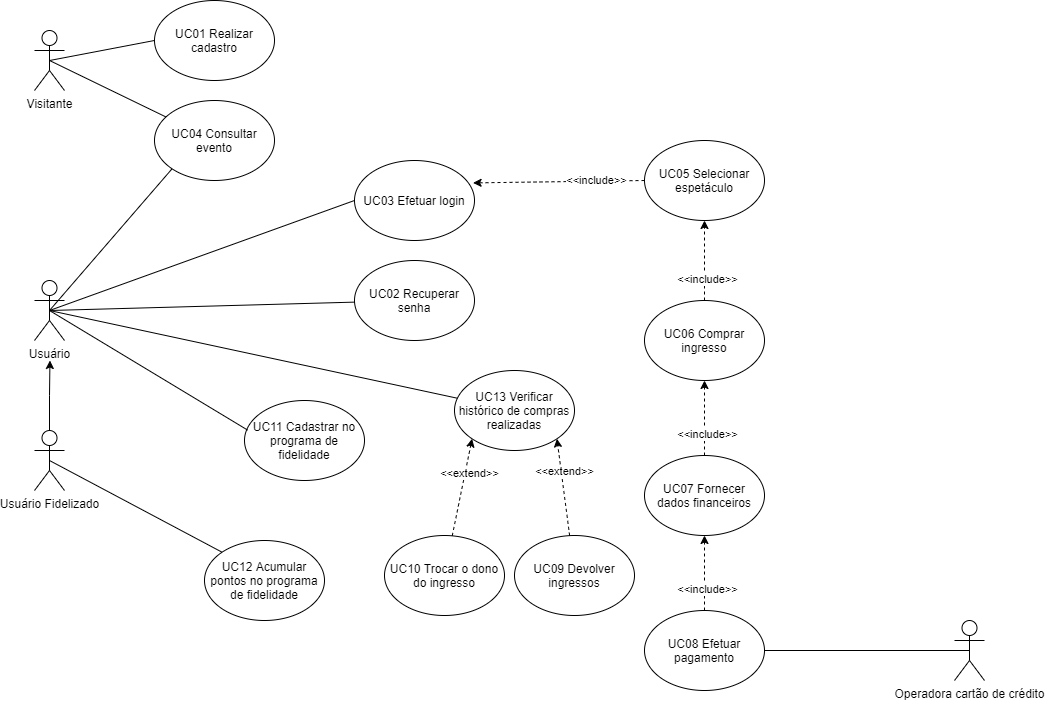

The diagram above was exported from draw.io. Its source (the exported page's mxGraphModel, read from the mxfile embedded in the PNG):
<mxGraphModel dx="2274" dy="803" grid="1" gridSize="10" guides="1" tooltips="1" connect="1" arrows="1" fold="1" page="1" pageScale="1" pageWidth="827" pageHeight="1169" math="0" shadow="0">
  <root>
    <mxCell id="0" />
    <mxCell id="1" parent="0" />
    <mxCell id="RGYFzJ8x-me0bDvnJdip-1" value="Visitante" style="shape=umlActor;verticalLabelPosition=bottom;verticalAlign=top;html=1;outlineConnect=0;" vertex="1" parent="1">
      <mxGeometry x="-130" y="420" width="30" height="60" as="geometry" />
    </mxCell>
    <mxCell id="RGYFzJ8x-me0bDvnJdip-2" value="Operadora cartão de crédito" style="shape=umlActor;verticalLabelPosition=bottom;verticalAlign=top;html=1;outlineConnect=0;" vertex="1" parent="1">
      <mxGeometry x="790" y="1010" width="30" height="60" as="geometry" />
    </mxCell>
    <mxCell id="RGYFzJ8x-me0bDvnJdip-3" value="Usuário" style="shape=umlActor;verticalLabelPosition=bottom;verticalAlign=top;html=1;outlineConnect=0;" vertex="1" parent="1">
      <mxGeometry x="-130" y="670" width="30" height="60" as="geometry" />
    </mxCell>
    <mxCell id="RGYFzJ8x-me0bDvnJdip-4" style="edgeStyle=orthogonalEdgeStyle;rounded=0;orthogonalLoop=1;jettySize=auto;html=1;exitX=0.5;exitY=0;exitDx=0;exitDy=0;exitPerimeter=0;" edge="1" parent="1" source="RGYFzJ8x-me0bDvnJdip-5">
      <mxGeometry relative="1" as="geometry">
        <mxPoint x="-114.52941176470586" y="750" as="targetPoint" />
      </mxGeometry>
    </mxCell>
    <mxCell id="RGYFzJ8x-me0bDvnJdip-5" value="Usuário Fidelizado" style="shape=umlActor;verticalLabelPosition=bottom;verticalAlign=top;html=1;outlineConnect=0;" vertex="1" parent="1">
      <mxGeometry x="-130" y="820" width="30" height="60" as="geometry" />
    </mxCell>
    <mxCell id="RGYFzJ8x-me0bDvnJdip-6" value="UC01 Realizar cadastro" style="ellipse;whiteSpace=wrap;html=1;" vertex="1" parent="1">
      <mxGeometry x="-10" y="390" width="120" height="80" as="geometry" />
    </mxCell>
    <mxCell id="RGYFzJ8x-me0bDvnJdip-7" value="UC02 Recuperar senha" style="ellipse;whiteSpace=wrap;html=1;" vertex="1" parent="1">
      <mxGeometry x="190" y="650" width="120" height="80" as="geometry" />
    </mxCell>
    <mxCell id="RGYFzJ8x-me0bDvnJdip-8" value="UC03 Efetuar login" style="ellipse;whiteSpace=wrap;html=1;" vertex="1" parent="1">
      <mxGeometry x="190" y="550" width="120" height="80" as="geometry" />
    </mxCell>
    <mxCell id="RGYFzJ8x-me0bDvnJdip-9" value="UC04 Consultar evento" style="ellipse;whiteSpace=wrap;html=1;" vertex="1" parent="1">
      <mxGeometry x="-10" y="490" width="120" height="80" as="geometry" />
    </mxCell>
    <mxCell id="RGYFzJ8x-me0bDvnJdip-10" value="UC05 Selecionar espetáculo" style="ellipse;whiteSpace=wrap;html=1;" vertex="1" parent="1">
      <mxGeometry x="480" y="530" width="120" height="80" as="geometry" />
    </mxCell>
    <mxCell id="RGYFzJ8x-me0bDvnJdip-11" value="UC06 Comprar ingresso" style="ellipse;whiteSpace=wrap;html=1;" vertex="1" parent="1">
      <mxGeometry x="480" y="690" width="120" height="80" as="geometry" />
    </mxCell>
    <mxCell id="RGYFzJ8x-me0bDvnJdip-12" value="UC10 Trocar o dono do ingresso" style="ellipse;whiteSpace=wrap;html=1;" vertex="1" parent="1">
      <mxGeometry x="220" y="925" width="120" height="80" as="geometry" />
    </mxCell>
    <mxCell id="RGYFzJ8x-me0bDvnJdip-13" value="UC08 Efetuar pagamento" style="ellipse;whiteSpace=wrap;html=1;" vertex="1" parent="1">
      <mxGeometry x="480" y="1000" width="120" height="80" as="geometry" />
    </mxCell>
    <mxCell id="RGYFzJ8x-me0bDvnJdip-14" value="UC11 Cadastrar no programa de fidelidade" style="ellipse;whiteSpace=wrap;html=1;" vertex="1" parent="1">
      <mxGeometry x="80" y="790" width="120" height="80" as="geometry" />
    </mxCell>
    <mxCell id="RGYFzJ8x-me0bDvnJdip-15" value="UC12 Acumular pontos no programa de fidelidade" style="ellipse;whiteSpace=wrap;html=1;" vertex="1" parent="1">
      <mxGeometry x="40" y="930" width="120" height="80" as="geometry" />
    </mxCell>
    <mxCell id="RGYFzJ8x-me0bDvnJdip-16" value="UC09 Devolver ingressos" style="ellipse;whiteSpace=wrap;html=1;" vertex="1" parent="1">
      <mxGeometry x="350" y="925" width="120" height="80" as="geometry" />
    </mxCell>
    <mxCell id="RGYFzJ8x-me0bDvnJdip-17" value="UC07 Fornecer dados financeiros" style="ellipse;whiteSpace=wrap;html=1;" vertex="1" parent="1">
      <mxGeometry x="480" y="845" width="120" height="80" as="geometry" />
    </mxCell>
    <mxCell id="RGYFzJ8x-me0bDvnJdip-18" value="UC13 Verificar histórico de compras realizadas" style="ellipse;whiteSpace=wrap;html=1;" vertex="1" parent="1">
      <mxGeometry x="290" y="760" width="120" height="80" as="geometry" />
    </mxCell>
    <mxCell id="RGYFzJ8x-me0bDvnJdip-19" value="" style="endArrow=classic;html=1;rounded=0;dashed=1;entryX=0;entryY=1;entryDx=0;entryDy=0;" edge="1" parent="1" source="RGYFzJ8x-me0bDvnJdip-12" target="RGYFzJ8x-me0bDvnJdip-18">
      <mxGeometry width="50" height="50" relative="1" as="geometry">
        <mxPoint x="290" y="910" as="sourcePoint" />
        <mxPoint x="340" y="860" as="targetPoint" />
      </mxGeometry>
    </mxCell>
    <mxCell id="RGYFzJ8x-me0bDvnJdip-20" value="&amp;lt;&amp;lt;extend&amp;gt;&amp;gt;" style="edgeLabel;html=1;align=center;verticalAlign=middle;resizable=0;points=[];" vertex="1" connectable="0" parent="RGYFzJ8x-me0bDvnJdip-19">
      <mxGeometry x="0.3254" y="-3" relative="1" as="geometry">
        <mxPoint as="offset" />
      </mxGeometry>
    </mxCell>
    <mxCell id="RGYFzJ8x-me0bDvnJdip-21" value="" style="endArrow=classic;html=1;rounded=0;dashed=1;entryX=1;entryY=1;entryDx=0;entryDy=0;" edge="1" parent="1" source="RGYFzJ8x-me0bDvnJdip-16" target="RGYFzJ8x-me0bDvnJdip-18">
      <mxGeometry width="50" height="50" relative="1" as="geometry">
        <mxPoint x="370" y="1060" as="sourcePoint" />
        <mxPoint x="267.57359312880726" y="938.2842712474619" as="targetPoint" />
      </mxGeometry>
    </mxCell>
    <mxCell id="RGYFzJ8x-me0bDvnJdip-22" value="&amp;lt;&amp;lt;extend&amp;gt;&amp;gt;" style="edgeLabel;html=1;align=center;verticalAlign=middle;resizable=0;points=[];" vertex="1" connectable="0" parent="RGYFzJ8x-me0bDvnJdip-21">
      <mxGeometry x="0.3254" y="-3" relative="1" as="geometry">
        <mxPoint as="offset" />
      </mxGeometry>
    </mxCell>
    <mxCell id="RGYFzJ8x-me0bDvnJdip-23" value="" style="endArrow=classic;html=1;rounded=0;exitX=0;exitY=0.5;exitDx=0;exitDy=0;entryX=0.988;entryY=0.28;entryDx=0;entryDy=0;dashed=1;entryPerimeter=0;" edge="1" parent="1" source="RGYFzJ8x-me0bDvnJdip-10" target="RGYFzJ8x-me0bDvnJdip-8">
      <mxGeometry width="50" height="50" relative="1" as="geometry">
        <mxPoint x="290" y="770" as="sourcePoint" />
        <mxPoint x="340" y="720" as="targetPoint" />
      </mxGeometry>
    </mxCell>
    <mxCell id="RGYFzJ8x-me0bDvnJdip-24" value="&amp;lt;&amp;lt;include&amp;gt;&amp;gt;" style="edgeLabel;html=1;align=center;verticalAlign=middle;resizable=0;points=[];" vertex="1" connectable="0" parent="RGYFzJ8x-me0bDvnJdip-23">
      <mxGeometry x="-0.4444" y="-2" relative="1" as="geometry">
        <mxPoint as="offset" />
      </mxGeometry>
    </mxCell>
    <mxCell id="RGYFzJ8x-me0bDvnJdip-25" value="" style="endArrow=classic;html=1;rounded=0;exitX=0.5;exitY=0;exitDx=0;exitDy=0;entryX=0.5;entryY=1;entryDx=0;entryDy=0;dashed=1;" edge="1" parent="1" source="RGYFzJ8x-me0bDvnJdip-11" target="RGYFzJ8x-me0bDvnJdip-10">
      <mxGeometry width="50" height="50" relative="1" as="geometry">
        <mxPoint x="480" y="549.9999999999999" as="sourcePoint" />
        <mxPoint x="299.9999999999977" y="670" as="targetPoint" />
      </mxGeometry>
    </mxCell>
    <mxCell id="RGYFzJ8x-me0bDvnJdip-26" value="&amp;lt;&amp;lt;include&amp;gt;&amp;gt;" style="edgeLabel;html=1;align=center;verticalAlign=middle;resizable=0;points=[];" vertex="1" connectable="0" parent="RGYFzJ8x-me0bDvnJdip-25">
      <mxGeometry x="-0.4444" y="-2" relative="1" as="geometry">
        <mxPoint as="offset" />
      </mxGeometry>
    </mxCell>
    <mxCell id="RGYFzJ8x-me0bDvnJdip-27" value="" style="endArrow=classic;html=1;rounded=0;exitX=0.5;exitY=0;exitDx=0;exitDy=0;dashed=1;" edge="1" parent="1" source="RGYFzJ8x-me0bDvnJdip-17">
      <mxGeometry width="50" height="50" relative="1" as="geometry">
        <mxPoint x="541.3599999999999" y="697.12" as="sourcePoint" />
        <mxPoint x="540" y="770" as="targetPoint" />
      </mxGeometry>
    </mxCell>
    <mxCell id="RGYFzJ8x-me0bDvnJdip-28" value="&amp;lt;&amp;lt;include&amp;gt;&amp;gt;" style="edgeLabel;html=1;align=center;verticalAlign=middle;resizable=0;points=[];" vertex="1" connectable="0" parent="RGYFzJ8x-me0bDvnJdip-27">
      <mxGeometry x="-0.4444" y="-2" relative="1" as="geometry">
        <mxPoint as="offset" />
      </mxGeometry>
    </mxCell>
    <mxCell id="RGYFzJ8x-me0bDvnJdip-29" value="" style="endArrow=classic;html=1;rounded=0;exitX=0.5;exitY=0;exitDx=0;exitDy=0;dashed=1;entryX=0.5;entryY=1;entryDx=0;entryDy=0;" edge="1" parent="1" source="RGYFzJ8x-me0bDvnJdip-13" target="RGYFzJ8x-me0bDvnJdip-17">
      <mxGeometry width="50" height="50" relative="1" as="geometry">
        <mxPoint x="550" y="889.9999999999998" as="sourcePoint" />
        <mxPoint x="540" y="960" as="targetPoint" />
      </mxGeometry>
    </mxCell>
    <mxCell id="RGYFzJ8x-me0bDvnJdip-30" value="&amp;lt;&amp;lt;include&amp;gt;&amp;gt;" style="edgeLabel;html=1;align=center;verticalAlign=middle;resizable=0;points=[];" vertex="1" connectable="0" parent="RGYFzJ8x-me0bDvnJdip-29">
      <mxGeometry x="-0.4444" y="-2" relative="1" as="geometry">
        <mxPoint as="offset" />
      </mxGeometry>
    </mxCell>
    <mxCell id="RGYFzJ8x-me0bDvnJdip-31" value="" style="endArrow=none;html=1;rounded=0;strokeColor=default;entryX=0;entryY=1;entryDx=0;entryDy=0;exitX=0.5;exitY=0.5;exitDx=0;exitDy=0;exitPerimeter=0;" edge="1" parent="1" source="RGYFzJ8x-me0bDvnJdip-3" target="RGYFzJ8x-me0bDvnJdip-9">
      <mxGeometry width="50" height="50" relative="1" as="geometry">
        <mxPoint x="-180" y="780" as="sourcePoint" />
        <mxPoint x="-130" y="730" as="targetPoint" />
      </mxGeometry>
    </mxCell>
    <mxCell id="RGYFzJ8x-me0bDvnJdip-32" value="" style="endArrow=none;html=1;rounded=0;strokeColor=default;entryX=0;entryY=0.5;entryDx=0;entryDy=0;exitX=0.5;exitY=0.5;exitDx=0;exitDy=0;exitPerimeter=0;" edge="1" parent="1" source="RGYFzJ8x-me0bDvnJdip-3" target="RGYFzJ8x-me0bDvnJdip-8">
      <mxGeometry width="50" height="50" relative="1" as="geometry">
        <mxPoint x="-90" y="700" as="sourcePoint" />
        <mxPoint x="97.57359312880999" y="588.28427124746" as="targetPoint" />
      </mxGeometry>
    </mxCell>
    <mxCell id="RGYFzJ8x-me0bDvnJdip-33" value="" style="endArrow=none;html=1;rounded=0;strokeColor=default;exitX=0.5;exitY=0.5;exitDx=0;exitDy=0;exitPerimeter=0;" edge="1" parent="1" source="RGYFzJ8x-me0bDvnJdip-3" target="RGYFzJ8x-me0bDvnJdip-7">
      <mxGeometry width="50" height="50" relative="1" as="geometry">
        <mxPoint x="-80" y="710" as="sourcePoint" />
        <mxPoint x="180.00000000000205" y="670" as="targetPoint" />
      </mxGeometry>
    </mxCell>
    <mxCell id="RGYFzJ8x-me0bDvnJdip-34" value="" style="endArrow=none;html=1;rounded=0;strokeColor=default;exitX=0.5;exitY=0.5;exitDx=0;exitDy=0;exitPerimeter=0;" edge="1" parent="1" source="RGYFzJ8x-me0bDvnJdip-3" target="RGYFzJ8x-me0bDvnJdip-18">
      <mxGeometry width="50" height="50" relative="1" as="geometry">
        <mxPoint x="-70" y="720" as="sourcePoint" />
        <mxPoint x="164.57547318570073" y="784.6793990919823" as="targetPoint" />
      </mxGeometry>
    </mxCell>
    <mxCell id="RGYFzJ8x-me0bDvnJdip-35" value="" style="endArrow=none;html=1;rounded=0;strokeColor=default;entryX=0;entryY=0.5;entryDx=0;entryDy=0;exitX=0.5;exitY=0.5;exitDx=0;exitDy=0;exitPerimeter=0;" edge="1" parent="1" source="RGYFzJ8x-me0bDvnJdip-1" target="RGYFzJ8x-me0bDvnJdip-6">
      <mxGeometry width="50" height="50" relative="1" as="geometry">
        <mxPoint x="-180" y="660" as="sourcePoint" />
        <mxPoint x="-130" y="610" as="targetPoint" />
      </mxGeometry>
    </mxCell>
    <mxCell id="RGYFzJ8x-me0bDvnJdip-36" value="" style="endArrow=none;html=1;rounded=0;strokeColor=default;exitX=0.5;exitY=0.5;exitDx=0;exitDy=0;exitPerimeter=0;" edge="1" parent="1" source="RGYFzJ8x-me0bDvnJdip-1" target="RGYFzJ8x-me0bDvnJdip-9">
      <mxGeometry width="50" height="50" relative="1" as="geometry">
        <mxPoint x="-105" y="459.9999999999999" as="sourcePoint" />
        <mxPoint x="140.00000000000205" y="459.9999999999999" as="targetPoint" />
      </mxGeometry>
    </mxCell>
    <mxCell id="RGYFzJ8x-me0bDvnJdip-37" value="" style="endArrow=none;html=1;rounded=0;strokeColor=default;entryX=0.5;entryY=0.5;entryDx=0;entryDy=0;entryPerimeter=0;exitX=1;exitY=0.5;exitDx=0;exitDy=0;" edge="1" parent="1" source="RGYFzJ8x-me0bDvnJdip-13" target="RGYFzJ8x-me0bDvnJdip-2">
      <mxGeometry width="50" height="50" relative="1" as="geometry">
        <mxPoint x="660" y="1110" as="sourcePoint" />
        <mxPoint x="710" y="1060" as="targetPoint" />
      </mxGeometry>
    </mxCell>
    <mxCell id="RGYFzJ8x-me0bDvnJdip-38" value="" style="endArrow=none;html=1;rounded=0;strokeColor=default;entryX=0.5;entryY=0.5;entryDx=0;entryDy=0;entryPerimeter=0;exitX=0.026;exitY=0.37;exitDx=0;exitDy=0;exitPerimeter=0;" edge="1" parent="1" source="RGYFzJ8x-me0bDvnJdip-14" target="RGYFzJ8x-me0bDvnJdip-3">
      <mxGeometry width="50" height="50" relative="1" as="geometry">
        <mxPoint x="100" y="860" as="sourcePoint" />
        <mxPoint x="-40" y="910" as="targetPoint" />
      </mxGeometry>
    </mxCell>
    <mxCell id="RGYFzJ8x-me0bDvnJdip-39" value="" style="endArrow=none;html=1;rounded=0;strokeColor=default;entryX=0.5;entryY=0.5;entryDx=0;entryDy=0;entryPerimeter=0;exitX=0;exitY=0;exitDx=0;exitDy=0;" edge="1" parent="1" source="RGYFzJ8x-me0bDvnJdip-15" target="RGYFzJ8x-me0bDvnJdip-5">
      <mxGeometry width="50" height="50" relative="1" as="geometry">
        <mxPoint x="-90" y="960" as="sourcePoint" />
        <mxPoint x="-40" y="910" as="targetPoint" />
      </mxGeometry>
    </mxCell>
  </root>
</mxGraphModel>